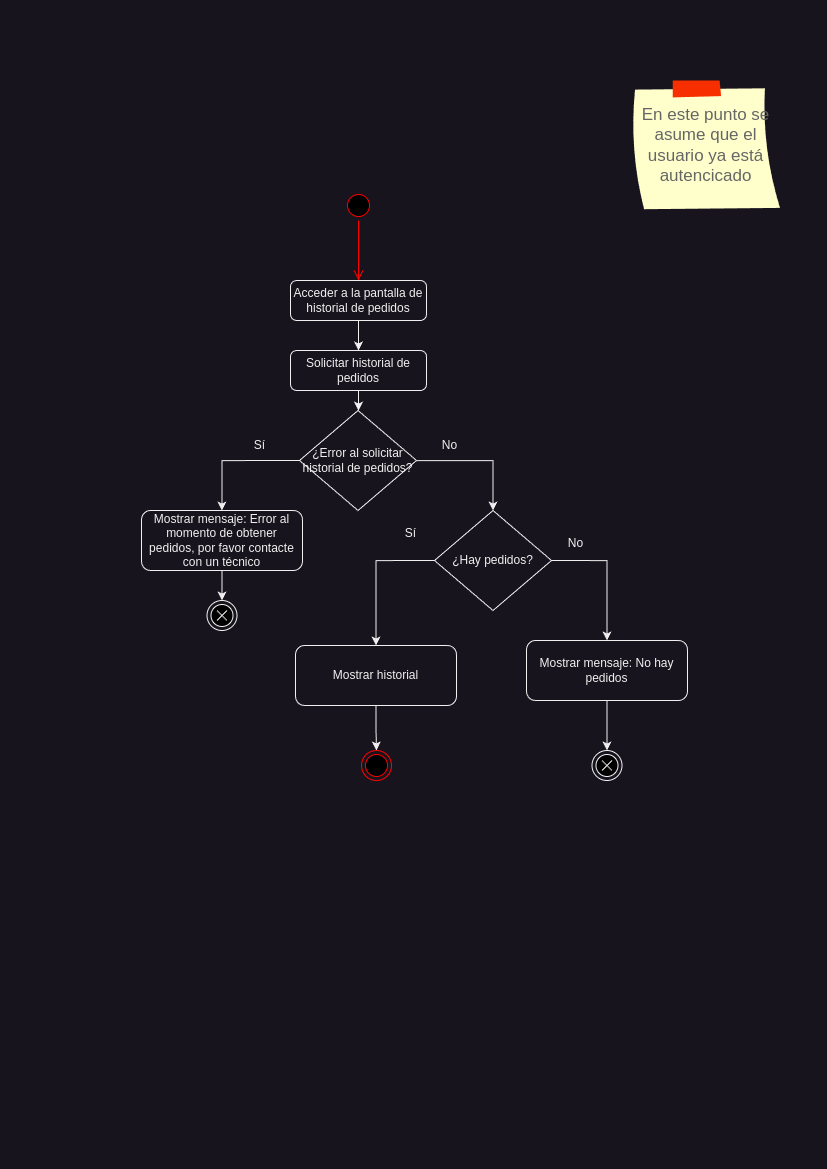

The diagram above was exported from draw.io. Its source (the exported page's mxGraphModel, read from the mxfile embedded in the PNG):
<mxGraphModel dx="2502" dy="1473" grid="1" gridSize="10" guides="1" tooltips="1" connect="1" arrows="1" fold="1" page="1" pageScale="1" pageWidth="827" pageHeight="1169" math="0" shadow="0">
  <root>
    <mxCell id="0" />
    <mxCell id="1" parent="0" />
    <mxCell id="8s1hvyCW2lbpA2zFmYYy-1" value="" style="ellipse;html=1;shape=startState;fillColor=#000000;strokeColor=#ff0000;" parent="1" vertex="1">
      <mxGeometry x="343" y="190" width="30" height="30" as="geometry" />
    </mxCell>
    <mxCell id="8s1hvyCW2lbpA2zFmYYy-2" value="" style="edgeStyle=orthogonalEdgeStyle;html=1;verticalAlign=bottom;endArrow=open;endSize=8;strokeColor=#ff0000;rounded=0;" parent="1" source="8s1hvyCW2lbpA2zFmYYy-1" edge="1">
      <mxGeometry relative="1" as="geometry">
        <mxPoint x="358" y="280" as="targetPoint" />
      </mxGeometry>
    </mxCell>
    <mxCell id="8s1hvyCW2lbpA2zFmYYy-27" style="edgeStyle=orthogonalEdgeStyle;rounded=0;orthogonalLoop=1;jettySize=auto;html=1;" parent="1" source="8s1hvyCW2lbpA2zFmYYy-3" target="8s1hvyCW2lbpA2zFmYYy-6" edge="1">
      <mxGeometry relative="1" as="geometry" />
    </mxCell>
    <mxCell id="8s1hvyCW2lbpA2zFmYYy-3" value="Acceder a la pantalla de historial de pedidos" style="rounded=1;whiteSpace=wrap;html=1;" parent="1" vertex="1">
      <mxGeometry x="290" y="280" width="136" height="40" as="geometry" />
    </mxCell>
    <mxCell id="8s1hvyCW2lbpA2zFmYYy-28" style="edgeStyle=orthogonalEdgeStyle;rounded=0;orthogonalLoop=1;jettySize=auto;html=1;entryX=0.5;entryY=0;entryDx=0;entryDy=0;" parent="1" source="8s1hvyCW2lbpA2zFmYYy-6" target="8s1hvyCW2lbpA2zFmYYy-7" edge="1">
      <mxGeometry relative="1" as="geometry" />
    </mxCell>
    <mxCell id="8s1hvyCW2lbpA2zFmYYy-6" value="Solicitar historial de pedidos" style="rounded=1;whiteSpace=wrap;html=1;" parent="1" vertex="1">
      <mxGeometry x="290" y="350" width="136" height="40" as="geometry" />
    </mxCell>
    <mxCell id="ScwfBy_UyGV8lbPF1CzV-1" style="edgeStyle=orthogonalEdgeStyle;rounded=0;orthogonalLoop=1;jettySize=auto;html=1;exitX=0;exitY=0.5;exitDx=0;exitDy=0;" parent="1" source="8s1hvyCW2lbpA2zFmYYy-7" target="8s1hvyCW2lbpA2zFmYYy-11" edge="1">
      <mxGeometry relative="1" as="geometry" />
    </mxCell>
    <mxCell id="ScwfBy_UyGV8lbPF1CzV-2" style="edgeStyle=orthogonalEdgeStyle;rounded=0;orthogonalLoop=1;jettySize=auto;html=1;entryX=0.5;entryY=0;entryDx=0;entryDy=0;" parent="1" source="8s1hvyCW2lbpA2zFmYYy-7" target="8s1hvyCW2lbpA2zFmYYy-9" edge="1">
      <mxGeometry relative="1" as="geometry" />
    </mxCell>
    <mxCell id="8s1hvyCW2lbpA2zFmYYy-7" value="¿Error al solicitar historial de pedidos?" style="rhombus;whiteSpace=wrap;html=1;" parent="1" vertex="1">
      <mxGeometry x="299" y="410" width="117" height="100" as="geometry" />
    </mxCell>
    <mxCell id="8s1hvyCW2lbpA2zFmYYy-16" style="edgeStyle=orthogonalEdgeStyle;rounded=0;orthogonalLoop=1;jettySize=auto;html=1;entryX=0.5;entryY=0;entryDx=0;entryDy=0;exitX=1;exitY=0.5;exitDx=0;exitDy=0;" parent="1" source="8s1hvyCW2lbpA2zFmYYy-9" target="8s1hvyCW2lbpA2zFmYYy-15" edge="1">
      <mxGeometry relative="1" as="geometry" />
    </mxCell>
    <mxCell id="8s1hvyCW2lbpA2zFmYYy-19" style="edgeStyle=orthogonalEdgeStyle;rounded=0;orthogonalLoop=1;jettySize=auto;html=1;entryX=0.5;entryY=0;entryDx=0;entryDy=0;exitX=0;exitY=0.5;exitDx=0;exitDy=0;" parent="1" source="8s1hvyCW2lbpA2zFmYYy-9" target="8s1hvyCW2lbpA2zFmYYy-18" edge="1">
      <mxGeometry relative="1" as="geometry" />
    </mxCell>
    <mxCell id="8s1hvyCW2lbpA2zFmYYy-9" value="¿Hay pedidos?" style="rhombus;whiteSpace=wrap;html=1;" parent="1" vertex="1">
      <mxGeometry x="434" y="510" width="117" height="100" as="geometry" />
    </mxCell>
    <mxCell id="8s1hvyCW2lbpA2zFmYYy-31" style="edgeStyle=orthogonalEdgeStyle;rounded=0;orthogonalLoop=1;jettySize=auto;html=1;" parent="1" source="8s1hvyCW2lbpA2zFmYYy-11" target="8s1hvyCW2lbpA2zFmYYy-25" edge="1">
      <mxGeometry relative="1" as="geometry" />
    </mxCell>
    <mxCell id="8s1hvyCW2lbpA2zFmYYy-11" value="Mostrar mensaje: Error al momento de obtener pedidos, por favor contacte con un técnico" style="rounded=1;whiteSpace=wrap;html=1;" parent="1" vertex="1">
      <mxGeometry x="141" y="510" width="161" height="60" as="geometry" />
    </mxCell>
    <mxCell id="8s1hvyCW2lbpA2zFmYYy-13" value="Sí" style="text;html=1;align=center;verticalAlign=middle;resizable=0;points=[];autosize=1;strokeColor=none;fillColor=none;" parent="1" vertex="1">
      <mxGeometry x="244" y="430" width="30" height="30" as="geometry" />
    </mxCell>
    <mxCell id="8s1hvyCW2lbpA2zFmYYy-14" value="No" style="text;html=1;align=center;verticalAlign=middle;resizable=0;points=[];autosize=1;strokeColor=none;fillColor=none;" parent="1" vertex="1">
      <mxGeometry x="429" y="430" width="40" height="30" as="geometry" />
    </mxCell>
    <mxCell id="8s1hvyCW2lbpA2zFmYYy-30" style="edgeStyle=orthogonalEdgeStyle;rounded=0;orthogonalLoop=1;jettySize=auto;html=1;entryX=0.5;entryY=0;entryDx=0;entryDy=0;" parent="1" source="8s1hvyCW2lbpA2zFmYYy-15" target="8s1hvyCW2lbpA2zFmYYy-23" edge="1">
      <mxGeometry relative="1" as="geometry" />
    </mxCell>
    <mxCell id="8s1hvyCW2lbpA2zFmYYy-15" value="Mostrar mensaje: No hay pedidos" style="rounded=1;whiteSpace=wrap;html=1;" parent="1" vertex="1">
      <mxGeometry x="526" y="640" width="161" height="60" as="geometry" />
    </mxCell>
    <mxCell id="8s1hvyCW2lbpA2zFmYYy-17" value="No" style="text;html=1;align=center;verticalAlign=middle;resizable=0;points=[];autosize=1;strokeColor=none;fillColor=none;" parent="1" vertex="1">
      <mxGeometry x="555" y="528" width="40" height="30" as="geometry" />
    </mxCell>
    <mxCell id="8s1hvyCW2lbpA2zFmYYy-22" style="edgeStyle=orthogonalEdgeStyle;rounded=0;orthogonalLoop=1;jettySize=auto;html=1;exitX=0.5;exitY=1;exitDx=0;exitDy=0;entryX=0.5;entryY=0;entryDx=0;entryDy=0;" parent="1" source="8s1hvyCW2lbpA2zFmYYy-18" target="8s1hvyCW2lbpA2zFmYYy-21" edge="1">
      <mxGeometry relative="1" as="geometry" />
    </mxCell>
    <mxCell id="8s1hvyCW2lbpA2zFmYYy-18" value="Mostrar historial" style="rounded=1;whiteSpace=wrap;html=1;" parent="1" vertex="1">
      <mxGeometry x="295" y="645" width="161" height="60" as="geometry" />
    </mxCell>
    <mxCell id="8s1hvyCW2lbpA2zFmYYy-20" value="Sí" style="text;html=1;align=center;verticalAlign=middle;resizable=0;points=[];autosize=1;strokeColor=none;fillColor=none;" parent="1" vertex="1">
      <mxGeometry x="395" y="518" width="30" height="30" as="geometry" />
    </mxCell>
    <mxCell id="8s1hvyCW2lbpA2zFmYYy-21" value="" style="ellipse;html=1;shape=endState;fillColor=#000000;strokeColor=#ff0000;" parent="1" vertex="1">
      <mxGeometry x="361" y="750" width="30" height="30" as="geometry" />
    </mxCell>
    <mxCell id="8s1hvyCW2lbpA2zFmYYy-23" value="" style="ellipse;html=1;shape=endState;fillColor=#000000;strokeColor=default;" parent="1" vertex="1">
      <mxGeometry x="591.5" y="750" width="30" height="30" as="geometry" />
    </mxCell>
    <mxCell id="8s1hvyCW2lbpA2zFmYYy-24" value="" style="shape=mxgraph.sysml.x;" parent="1" vertex="1">
      <mxGeometry x="601.5" y="760" width="10" height="10" as="geometry" />
    </mxCell>
    <mxCell id="8s1hvyCW2lbpA2zFmYYy-25" value="" style="ellipse;html=1;shape=endState;fillColor=#000000;strokeColor=default;" parent="1" vertex="1">
      <mxGeometry x="206.5" y="600" width="30" height="30" as="geometry" />
    </mxCell>
    <mxCell id="8s1hvyCW2lbpA2zFmYYy-26" value="" style="shape=mxgraph.sysml.x;" parent="1" vertex="1">
      <mxGeometry x="216.5" y="610" width="10" height="10" as="geometry" />
    </mxCell>
    <mxCell id="8s1hvyCW2lbpA2zFmYYy-32" value="En este punto se asume que el usuario ya está autencicado" style="strokeWidth=1;shadow=0;dashed=0;align=center;html=1;shape=mxgraph.mockup.text.stickyNote2;fontColor=#666666;mainText=;fontSize=17;whiteSpace=wrap;fillColor=#ffffcc;strokeColor=#F62E00;" parent="1" vertex="1">
      <mxGeometry x="630" y="80" width="151" height="130" as="geometry" />
    </mxCell>
  </root>
</mxGraphModel>